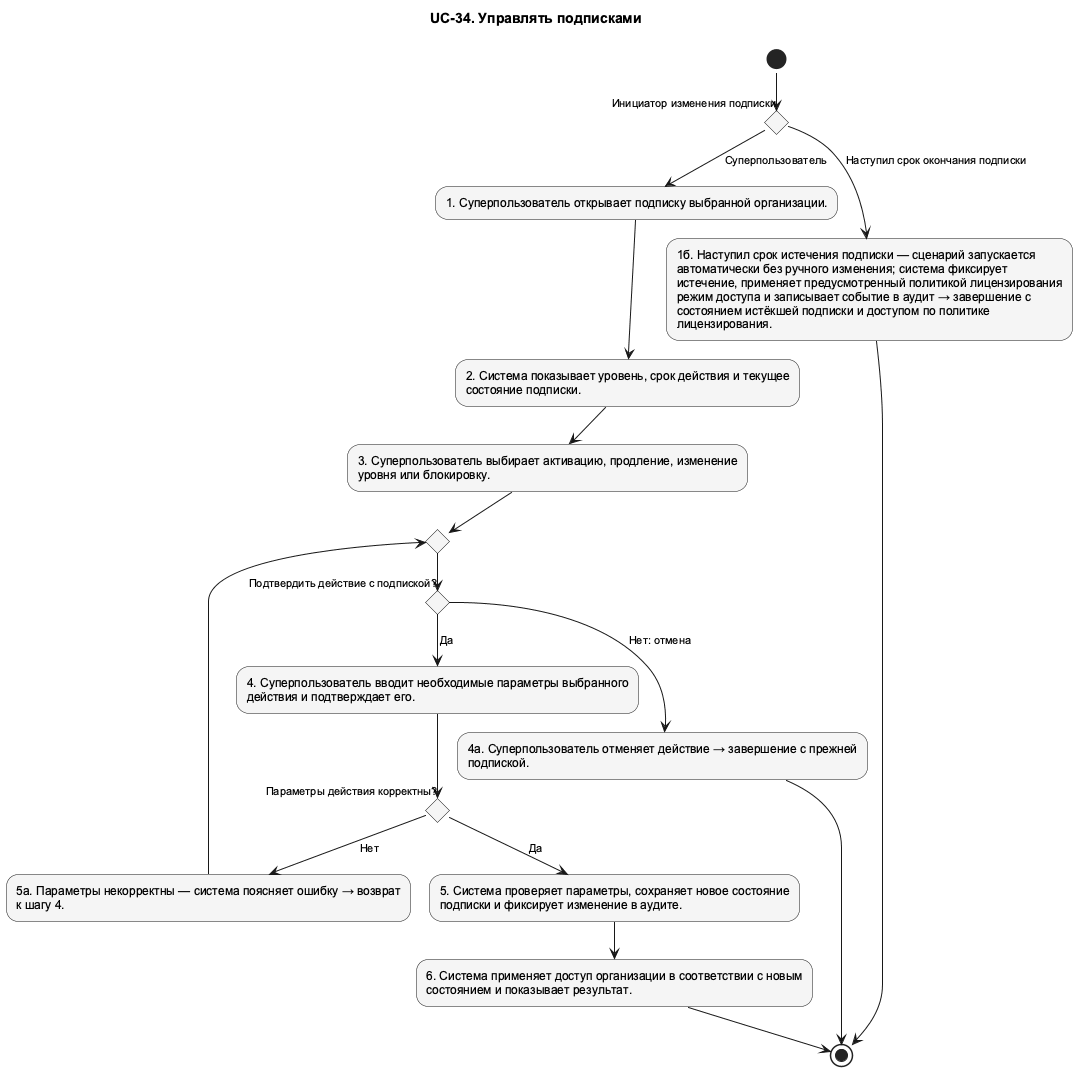

The diagram above was rendered by PlantUML. Its source (embedded in the PNG):
@startuml UC_34_Activity
!pragma layout smetana
skinparam shadowing false
skinparam defaultFontName Arial
skinparam defaultFontSize 12
skinparam backgroundColor white
skinparam nodesep 75
skinparam ranksep 100
skinparam ArrowFontSize 11
skinparam usecaseBackgroundColor #F5F5F5
skinparam activityBackgroundColor #F5F5F5
top to bottom direction
title UC-34. Управлять подписками

' edge:e013
(*) --> if "Инициатор изменения подписки" as n013 then
endif
' edge:e014
n013 -->[Суперпользователь] "1. Суперпользователь открывает подписку выбранной организации." as n002
' edge:e001
n002 --> "2. Система показывает уровень, срок действия и текущее\nсостояние подписки." as n003
' edge:e002
n003 --> "3. Суперпользователь выбирает активацию, продление, изменение\nуровня или блокировку." as n004
' edge:e005
n004 --> if "" as n015 then
endif
' edge:e017
n015 --> if "Подтвердить действие с подпиской?" as n009 then
endif
' edge:e006
n009 -->[Да] "4. Суперпользователь вводит необходимые параметры выбранного\nдействия и подтверждает его." as n005
' edge:e009
n005 --> if "Параметры действия корректны?" as n011 then
endif
' edge:e010
n011 -->[Да] "5. Система проверяет параметры, сохраняет новое состояние\nподписки и фиксирует изменение в аудите." as n006
' edge:e003
n006 --> "6. Система применяет доступ организации в соответствии с новым\nсостоянием и показывает результат." as n007
' edge:e004
n007 --> (*1)
' edge:e011
n011 -->[Нет] "5а. Параметры некорректны — система поясняет ошибку → возврат\nк шагу 4." as n012
' edge:e012
n012 --> n015
' edge:e007
n009 -->[Нет: отмена] "4а. Суперпользователь отменяет действие → завершение с прежней\nподпиской." as n010
' edge:e008
n010 --> (*1)
' edge:e015
n013 -->[Наступил срок окончания подписки] "1б. Наступил срок истечения подписки — сценарий запускается\nавтоматически без ручного изменения; система фиксирует\nистечение, применяет предусмотренный политикой лицензирования\nрежим доступа и записывает событие в аудит → завершение с\nсостоянием истёкшей подписки и доступом по политике\nлицензирования." as n014
' edge:e016
n014 --> (*1)
@enduml